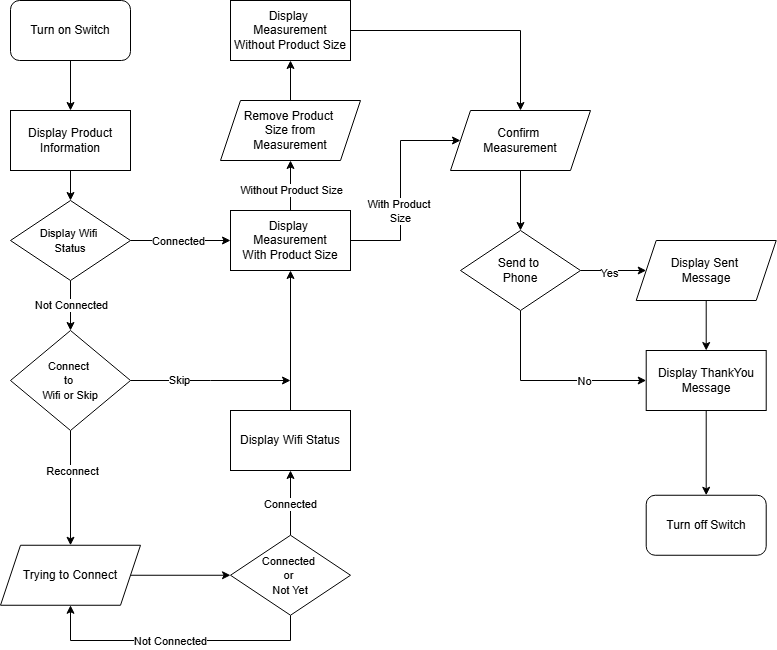

The diagram above was exported from draw.io. Its source (the exported page's mxGraphModel, read from the mxfile embedded in the PNG):
<mxGraphModel dx="641" dy="857" grid="1" gridSize="10" guides="1" tooltips="1" connect="1" arrows="1" fold="1" page="1" pageScale="1" pageWidth="850" pageHeight="1100" math="0" shadow="0">
  <root>
    <mxCell id="0" />
    <mxCell id="1" parent="0" />
    <mxCell id="iEWr1CzLj5IqRL8a1icJ-124" value="" style="edgeStyle=orthogonalEdgeStyle;rounded=0;orthogonalLoop=1;jettySize=auto;html=1;" parent="1" source="iEWr1CzLj5IqRL8a1icJ-125" target="iEWr1CzLj5IqRL8a1icJ-127" edge="1">
      <mxGeometry relative="1" as="geometry" />
    </mxCell>
    <mxCell id="iEWr1CzLj5IqRL8a1icJ-125" value="Turn on Switch" style="rounded=1;whiteSpace=wrap;html=1;" parent="1" vertex="1">
      <mxGeometry x="900" y="70" width="120" height="60" as="geometry" />
    </mxCell>
    <mxCell id="iEWr1CzLj5IqRL8a1icJ-126" value="" style="edgeStyle=orthogonalEdgeStyle;rounded=0;orthogonalLoop=1;jettySize=auto;html=1;" parent="1" source="iEWr1CzLj5IqRL8a1icJ-127" target="iEWr1CzLj5IqRL8a1icJ-153" edge="1">
      <mxGeometry relative="1" as="geometry" />
    </mxCell>
    <mxCell id="iEWr1CzLj5IqRL8a1icJ-127" value="Display Product Information" style="rounded=0;whiteSpace=wrap;html=1;" parent="1" vertex="1">
      <mxGeometry x="900" y="180" width="120" height="60" as="geometry" />
    </mxCell>
    <mxCell id="iEWr1CzLj5IqRL8a1icJ-208" value="" style="edgeStyle=orthogonalEdgeStyle;rounded=0;orthogonalLoop=1;jettySize=auto;html=1;" parent="1" source="iEWr1CzLj5IqRL8a1icJ-135" target="iEWr1CzLj5IqRL8a1icJ-167" edge="1">
      <mxGeometry relative="1" as="geometry" />
    </mxCell>
    <mxCell id="iEWr1CzLj5IqRL8a1icJ-214" value="Yes" style="edgeLabel;html=1;align=center;verticalAlign=middle;resizable=0;points=[];" parent="iEWr1CzLj5IqRL8a1icJ-208" connectable="0" vertex="1">
      <mxGeometry x="-0.1265" y="-2" relative="1" as="geometry">
        <mxPoint as="offset" />
      </mxGeometry>
    </mxCell>
    <mxCell id="6uJ8u-lCbELRmtmSBdzh-20" value="" style="edgeStyle=orthogonalEdgeStyle;rounded=0;orthogonalLoop=1;jettySize=auto;html=1;entryX=0;entryY=0.5;entryDx=0;entryDy=0;" edge="1" parent="1" source="iEWr1CzLj5IqRL8a1icJ-135" target="iEWr1CzLj5IqRL8a1icJ-169">
      <mxGeometry relative="1" as="geometry">
        <mxPoint x="1410" y="460" as="targetPoint" />
        <Array as="points">
          <mxPoint x="1410" y="450" />
        </Array>
      </mxGeometry>
    </mxCell>
    <mxCell id="6uJ8u-lCbELRmtmSBdzh-21" value="No" style="edgeLabel;html=1;align=center;verticalAlign=middle;resizable=0;points=[];" vertex="1" connectable="0" parent="6uJ8u-lCbELRmtmSBdzh-20">
      <mxGeometry x="0.3604" relative="1" as="geometry">
        <mxPoint as="offset" />
      </mxGeometry>
    </mxCell>
    <mxCell id="iEWr1CzLj5IqRL8a1icJ-135" value="Send to&amp;nbsp;&lt;br&gt;Phone" style="rhombus;whiteSpace=wrap;html=1;" parent="1" vertex="1">
      <mxGeometry x="1350" y="300" width="120" height="80" as="geometry" />
    </mxCell>
    <mxCell id="iEWr1CzLj5IqRL8a1icJ-177" value="" style="edgeStyle=orthogonalEdgeStyle;rounded=0;orthogonalLoop=1;jettySize=auto;html=1;" parent="1" source="iEWr1CzLj5IqRL8a1icJ-140" target="iEWr1CzLj5IqRL8a1icJ-164" edge="1">
      <mxGeometry relative="1" as="geometry" />
    </mxCell>
    <mxCell id="iEWr1CzLj5IqRL8a1icJ-182" value="Reconnect" style="edgeLabel;html=1;align=center;verticalAlign=middle;resizable=0;points=[];" parent="iEWr1CzLj5IqRL8a1icJ-177" connectable="0" vertex="1">
      <mxGeometry x="-0.2988" y="1" relative="1" as="geometry">
        <mxPoint as="offset" />
      </mxGeometry>
    </mxCell>
    <mxCell id="iEWr1CzLj5IqRL8a1icJ-196" value="" style="edgeStyle=orthogonalEdgeStyle;rounded=0;orthogonalLoop=1;jettySize=auto;html=1;" parent="1" source="iEWr1CzLj5IqRL8a1icJ-140" edge="1">
      <mxGeometry relative="1" as="geometry">
        <mxPoint x="1180" y="450" as="targetPoint" />
      </mxGeometry>
    </mxCell>
    <mxCell id="iEWr1CzLj5IqRL8a1icJ-199" value="Skip" style="edgeLabel;html=1;align=center;verticalAlign=middle;resizable=0;points=[];" parent="iEWr1CzLj5IqRL8a1icJ-196" connectable="0" vertex="1">
      <mxGeometry x="-0.3869" y="1" relative="1" as="geometry">
        <mxPoint as="offset" />
      </mxGeometry>
    </mxCell>
    <mxCell id="iEWr1CzLj5IqRL8a1icJ-140" value="&lt;font style=&quot;font-size: 11px;&quot;&gt;Connect&amp;nbsp;&lt;/font&gt;&lt;div&gt;&lt;font style=&quot;font-size: 11px;&quot;&gt;to&amp;nbsp;&lt;/font&gt;&lt;div&gt;&lt;font style=&quot;font-size: 11px;&quot;&gt;Wifi&amp;nbsp;&lt;span style=&quot;background-color: initial;&quot;&gt;or Skip&lt;/span&gt;&lt;/font&gt;&lt;/div&gt;&lt;/div&gt;" style="rhombus;whiteSpace=wrap;html=1;align=center;" parent="1" vertex="1">
      <mxGeometry x="900" y="400" width="120" height="100" as="geometry" />
    </mxCell>
    <mxCell id="iEWr1CzLj5IqRL8a1icJ-191" value="" style="edgeStyle=orthogonalEdgeStyle;rounded=0;orthogonalLoop=1;jettySize=auto;html=1;" parent="1" source="iEWr1CzLj5IqRL8a1icJ-149" target="iEWr1CzLj5IqRL8a1icJ-152" edge="1">
      <mxGeometry relative="1" as="geometry" />
    </mxCell>
    <mxCell id="iEWr1CzLj5IqRL8a1icJ-192" value="Connected" style="edgeLabel;html=1;align=center;verticalAlign=middle;resizable=0;points=[];" parent="iEWr1CzLj5IqRL8a1icJ-191" connectable="0" vertex="1">
      <mxGeometry x="-0.05" y="1" relative="1" as="geometry">
        <mxPoint as="offset" />
      </mxGeometry>
    </mxCell>
    <mxCell id="oolcyYH2yHn4K78A_WLW-4" value="" style="edgeStyle=orthogonalEdgeStyle;rounded=0;orthogonalLoop=1;jettySize=auto;html=1;entryX=0.5;entryY=1;entryDx=0;entryDy=0;" parent="1" source="iEWr1CzLj5IqRL8a1icJ-149" target="iEWr1CzLj5IqRL8a1icJ-164" edge="1">
      <mxGeometry relative="1" as="geometry">
        <mxPoint x="1180" y="764.76" as="targetPoint" />
        <Array as="points">
          <mxPoint x="1180" y="710" />
          <mxPoint x="960" y="710" />
        </Array>
      </mxGeometry>
    </mxCell>
    <mxCell id="oolcyYH2yHn4K78A_WLW-5" value="Not Connected" style="edgeLabel;html=1;align=center;verticalAlign=middle;resizable=0;points=[];" parent="oolcyYH2yHn4K78A_WLW-4" connectable="0" vertex="1">
      <mxGeometry x="0.0375" relative="1" as="geometry">
        <mxPoint as="offset" />
      </mxGeometry>
    </mxCell>
    <mxCell id="iEWr1CzLj5IqRL8a1icJ-149" value="&lt;span style=&quot;font-size: 11px;&quot;&gt;Connected&amp;nbsp;&lt;/span&gt;&lt;div&gt;&lt;span style=&quot;font-size: 11px;&quot;&gt;or&amp;nbsp;&lt;/span&gt;&lt;/div&gt;&lt;div&gt;&lt;span style=&quot;font-size: 11px;&quot;&gt;Not Yet&lt;/span&gt;&lt;/div&gt;" style="rhombus;whiteSpace=wrap;html=1;align=center;" parent="1" vertex="1">
      <mxGeometry x="1120" y="604.76" width="120" height="80" as="geometry" />
    </mxCell>
    <mxCell id="iEWr1CzLj5IqRL8a1icJ-195" value="" style="edgeStyle=orthogonalEdgeStyle;rounded=0;orthogonalLoop=1;jettySize=auto;html=1;entryX=0.5;entryY=1;entryDx=0;entryDy=0;" parent="1" source="iEWr1CzLj5IqRL8a1icJ-152" target="iEWr1CzLj5IqRL8a1icJ-165" edge="1">
      <mxGeometry relative="1" as="geometry">
        <mxPoint x="1180" y="450" as="targetPoint" />
      </mxGeometry>
    </mxCell>
    <mxCell id="iEWr1CzLj5IqRL8a1icJ-152" value="Display Wifi Status" style="rounded=0;whiteSpace=wrap;html=1;" parent="1" vertex="1">
      <mxGeometry x="1120" y="480" width="120" height="60" as="geometry" />
    </mxCell>
    <mxCell id="iEWr1CzLj5IqRL8a1icJ-173" value="" style="edgeStyle=orthogonalEdgeStyle;rounded=0;orthogonalLoop=1;jettySize=auto;html=1;" parent="1" source="iEWr1CzLj5IqRL8a1icJ-153" target="iEWr1CzLj5IqRL8a1icJ-165" edge="1">
      <mxGeometry relative="1" as="geometry" />
    </mxCell>
    <mxCell id="iEWr1CzLj5IqRL8a1icJ-180" value="Connected" style="edgeLabel;html=1;align=center;verticalAlign=middle;resizable=0;points=[];" parent="iEWr1CzLj5IqRL8a1icJ-173" connectable="0" vertex="1">
      <mxGeometry x="-0.0614" relative="1" as="geometry">
        <mxPoint as="offset" />
      </mxGeometry>
    </mxCell>
    <mxCell id="iEWr1CzLj5IqRL8a1icJ-174" value="" style="edgeStyle=orthogonalEdgeStyle;rounded=0;orthogonalLoop=1;jettySize=auto;html=1;" parent="1" source="iEWr1CzLj5IqRL8a1icJ-153" target="iEWr1CzLj5IqRL8a1icJ-140" edge="1">
      <mxGeometry relative="1" as="geometry" />
    </mxCell>
    <mxCell id="iEWr1CzLj5IqRL8a1icJ-181" value="Not Connected" style="edgeLabel;html=1;align=center;verticalAlign=middle;resizable=0;points=[];" parent="iEWr1CzLj5IqRL8a1icJ-174" connectable="0" vertex="1">
      <mxGeometry x="-0.04" relative="1" as="geometry">
        <mxPoint as="offset" />
      </mxGeometry>
    </mxCell>
    <mxCell id="iEWr1CzLj5IqRL8a1icJ-153" value="&lt;span style=&quot;font-size: 11px;&quot;&gt;Display Wifi&amp;nbsp;&lt;/span&gt;&lt;div&gt;&lt;span style=&quot;font-size: 11px;&quot;&gt;Status&lt;/span&gt;&lt;/div&gt;" style="rhombus;whiteSpace=wrap;html=1;align=center;" parent="1" vertex="1">
      <mxGeometry x="900" y="270" width="120" height="80" as="geometry" />
    </mxCell>
    <mxCell id="iEWr1CzLj5IqRL8a1icJ-183" value="" style="edgeStyle=orthogonalEdgeStyle;rounded=0;orthogonalLoop=1;jettySize=auto;html=1;" parent="1" source="iEWr1CzLj5IqRL8a1icJ-164" target="iEWr1CzLj5IqRL8a1icJ-149" edge="1">
      <mxGeometry relative="1" as="geometry" />
    </mxCell>
    <mxCell id="iEWr1CzLj5IqRL8a1icJ-164" value="Trying to Connect" style="shape=parallelogram;perimeter=parallelogramPerimeter;whiteSpace=wrap;html=1;fixedSize=1;" parent="1" vertex="1">
      <mxGeometry x="890" y="614.76" width="140" height="60" as="geometry" />
    </mxCell>
    <mxCell id="6uJ8u-lCbELRmtmSBdzh-2" value="" style="edgeStyle=orthogonalEdgeStyle;rounded=0;orthogonalLoop=1;jettySize=auto;html=1;" edge="1" parent="1" source="iEWr1CzLj5IqRL8a1icJ-165" target="6uJ8u-lCbELRmtmSBdzh-1">
      <mxGeometry relative="1" as="geometry" />
    </mxCell>
    <mxCell id="6uJ8u-lCbELRmtmSBdzh-14" value="Without Product Size" style="edgeLabel;html=1;align=center;verticalAlign=middle;resizable=0;points=[];" vertex="1" connectable="0" parent="6uJ8u-lCbELRmtmSBdzh-2">
      <mxGeometry x="-0.1294" relative="1" as="geometry">
        <mxPoint y="1" as="offset" />
      </mxGeometry>
    </mxCell>
    <mxCell id="6uJ8u-lCbELRmtmSBdzh-10" value="" style="edgeStyle=orthogonalEdgeStyle;rounded=0;orthogonalLoop=1;jettySize=auto;html=1;" edge="1" parent="1" source="iEWr1CzLj5IqRL8a1icJ-165" target="6uJ8u-lCbELRmtmSBdzh-6">
      <mxGeometry relative="1" as="geometry">
        <mxPoint x="1270" y="190" as="targetPoint" />
        <Array as="points">
          <mxPoint x="1290" y="310" />
          <mxPoint x="1290" y="210" />
        </Array>
      </mxGeometry>
    </mxCell>
    <mxCell id="6uJ8u-lCbELRmtmSBdzh-16" value="With Product&amp;nbsp;&lt;br&gt;Size" style="edgeLabel;html=1;align=center;verticalAlign=middle;resizable=0;points=[];" vertex="1" connectable="0" parent="6uJ8u-lCbELRmtmSBdzh-10">
      <mxGeometry x="-0.2457" y="1" relative="1" as="geometry">
        <mxPoint y="-1" as="offset" />
      </mxGeometry>
    </mxCell>
    <mxCell id="iEWr1CzLj5IqRL8a1icJ-165" value="Display&amp;nbsp;&lt;div&gt;Measurement&lt;/div&gt;&lt;div&gt;With Product Size&lt;/div&gt;" style="rounded=0;whiteSpace=wrap;html=1;" parent="1" vertex="1">
      <mxGeometry x="1120" y="280" width="120" height="60" as="geometry" />
    </mxCell>
    <mxCell id="iEWr1CzLj5IqRL8a1icJ-211" value="" style="edgeStyle=orthogonalEdgeStyle;rounded=0;orthogonalLoop=1;jettySize=auto;html=1;" parent="1" source="iEWr1CzLj5IqRL8a1icJ-167" target="iEWr1CzLj5IqRL8a1icJ-169" edge="1">
      <mxGeometry relative="1" as="geometry" />
    </mxCell>
    <mxCell id="iEWr1CzLj5IqRL8a1icJ-167" value="Display Sent&amp;nbsp;&lt;div&gt;Message&lt;/div&gt;" style="shape=parallelogram;perimeter=parallelogramPerimeter;whiteSpace=wrap;html=1;fixedSize=1;" parent="1" vertex="1">
      <mxGeometry x="1525.71" y="310" width="140" height="60" as="geometry" />
    </mxCell>
    <mxCell id="iEWr1CzLj5IqRL8a1icJ-168" value="" style="edgeStyle=orthogonalEdgeStyle;rounded=0;orthogonalLoop=1;jettySize=auto;html=1;entryX=0.5;entryY=0;entryDx=0;entryDy=0;" parent="1" source="iEWr1CzLj5IqRL8a1icJ-169" target="iEWr1CzLj5IqRL8a1icJ-170" edge="1">
      <mxGeometry relative="1" as="geometry">
        <mxPoint x="1595.7099999999996" y="570" as="targetPoint" />
      </mxGeometry>
    </mxCell>
    <mxCell id="iEWr1CzLj5IqRL8a1icJ-169" value="Display ThankYou&lt;br&gt;Message" style="rounded=0;whiteSpace=wrap;html=1;" parent="1" vertex="1">
      <mxGeometry x="1535.71" y="420" width="120" height="60" as="geometry" />
    </mxCell>
    <mxCell id="iEWr1CzLj5IqRL8a1icJ-170" value="Turn off Switch" style="rounded=1;whiteSpace=wrap;html=1;" parent="1" vertex="1">
      <mxGeometry x="1535.71" y="564.76" width="120" height="60" as="geometry" />
    </mxCell>
    <mxCell id="6uJ8u-lCbELRmtmSBdzh-4" value="" style="edgeStyle=orthogonalEdgeStyle;rounded=0;orthogonalLoop=1;jettySize=auto;html=1;" edge="1" parent="1" source="6uJ8u-lCbELRmtmSBdzh-1" target="6uJ8u-lCbELRmtmSBdzh-3">
      <mxGeometry relative="1" as="geometry" />
    </mxCell>
    <mxCell id="6uJ8u-lCbELRmtmSBdzh-1" value="&lt;font&gt;Remove Product&amp;nbsp;&lt;/font&gt;&lt;div&gt;&lt;font&gt;Size from&lt;br&gt;Measurement&lt;/font&gt;&lt;/div&gt;" style="shape=parallelogram;perimeter=parallelogramPerimeter;whiteSpace=wrap;html=1;fixedSize=1;" vertex="1" parent="1">
      <mxGeometry x="1110" y="170" width="140" height="60" as="geometry" />
    </mxCell>
    <mxCell id="6uJ8u-lCbELRmtmSBdzh-8" value="" style="edgeStyle=orthogonalEdgeStyle;rounded=0;orthogonalLoop=1;jettySize=auto;html=1;entryX=0.5;entryY=0;entryDx=0;entryDy=0;" edge="1" parent="1" source="6uJ8u-lCbELRmtmSBdzh-3" target="6uJ8u-lCbELRmtmSBdzh-6">
      <mxGeometry relative="1" as="geometry">
        <mxPoint x="1320" y="100" as="targetPoint" />
      </mxGeometry>
    </mxCell>
    <mxCell id="6uJ8u-lCbELRmtmSBdzh-3" value="Display&amp;nbsp;&lt;div&gt;Measurement&lt;/div&gt;&lt;div&gt;Without Product Size&lt;/div&gt;" style="rounded=0;whiteSpace=wrap;html=1;" vertex="1" parent="1">
      <mxGeometry x="1120" y="70" width="120" height="60" as="geometry" />
    </mxCell>
    <mxCell id="6uJ8u-lCbELRmtmSBdzh-12" value="" style="edgeStyle=orthogonalEdgeStyle;rounded=0;orthogonalLoop=1;jettySize=auto;html=1;" edge="1" parent="1" source="6uJ8u-lCbELRmtmSBdzh-6" target="iEWr1CzLj5IqRL8a1icJ-135">
      <mxGeometry relative="1" as="geometry" />
    </mxCell>
    <mxCell id="6uJ8u-lCbELRmtmSBdzh-6" value="Confirm&amp;nbsp;&lt;br&gt;&lt;div&gt;Measurement&lt;/div&gt;" style="shape=parallelogram;perimeter=parallelogramPerimeter;whiteSpace=wrap;html=1;fixedSize=1;" vertex="1" parent="1">
      <mxGeometry x="1340" y="180" width="140" height="60" as="geometry" />
    </mxCell>
  </root>
</mxGraphModel>